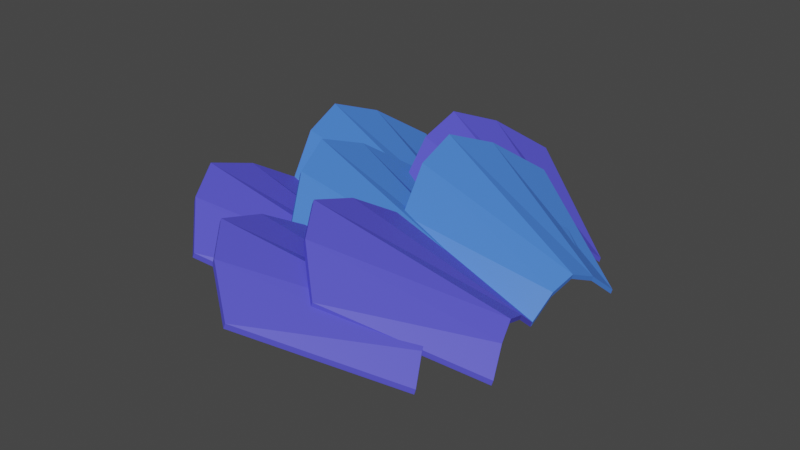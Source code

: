 # Source: Ingredient_Scales.blend  (saved by Blender 3.3.6; exported with 4.5.12 LTS)
import bpy
from mathutils import Matrix  # noqa: F401  (used for matrix-valued properties, if any)

bpy.ops.wm.read_factory_settings(use_empty=True)
scene = bpy.context.scene
scene.name = 'Scene'

# ---- collections
col_collection = bpy.data.collections.new('Collection'); scene.collection.children.link(col_collection)

# ---- materials (node trees are filled in below, after node groups)
mat_material_001 = bpy.data.materials.new('Material.001')
mat_material_001.alpha_threshold = 0.0
mat_material_001.use_transparent_shadow = False
mat_material_001.roughness = 0.5
mat_material_001.line_color = (0.0, 0.0, 0.0, 1.0)
mat_material = bpy.data.materials.new('Material')
mat_material.alpha_threshold = 0.0
mat_material.use_transparent_shadow = False
mat_material.roughness = 0.5
mat_material.line_color = (0.0, 0.0, 0.0, 1.0)

# ---- material node trees
mat_material_001.use_nodes = True; mat_material_001.node_tree.nodes.clear()
_N = mat_material_001.node_tree.nodes; _L = mat_material_001.node_tree.links
n0 = _N.new('ShaderNodeOutputMaterial'); n0.name = 'Material Output'; n0.location = (300, 300)
n1 = _N.new('ShaderNodeBsdfPrincipled'); n1.name = 'Principled BSDF'; n1.location = (10, 300)
n1.distribution = 'GGX'
n1.subsurface_method = 'RANDOM_WALK_SKIN'
n1.inputs[0].default_value = (0.06358, 0.2081, 0.8, 1.0)
n1.inputs[3].default_value = 1.45
n1.inputs[27].default_value = (0.0, 0.0, 0.0, 1.0)
n1.inputs[28].default_value = 1.0
_L.new(n1.outputs[0], n0.inputs[0])
n0.is_active_output = True
mat_material.use_nodes = True; mat_material.node_tree.nodes.clear()
_N = mat_material.node_tree.nodes; _L = mat_material.node_tree.links
n0 = _N.new('ShaderNodeOutputMaterial'); n0.name = 'Material Output'; n0.location = (300, 300)
n1 = _N.new('ShaderNodeBsdfPrincipled'); n1.name = 'Principled BSDF'; n1.location = (10, 300)
n1.distribution = 'GGX'
n1.subsurface_method = 'RANDOM_WALK_SKIN'
n1.inputs[0].default_value = (0.09173, 0.08809, 0.7484, 1.0)
n1.inputs[3].default_value = 1.45
n1.inputs[27].default_value = (0.0, 0.0, 0.0, 1.0)
n1.inputs[28].default_value = 1.0
_L.new(n1.outputs[0], n0.inputs[0])
n0.is_active_output = True

# ---- world
world_world = bpy.data.worlds.new('World'); scene.world = world_world
world_world.use_nodes = True; world_world.node_tree.nodes.clear()
_N = world_world.node_tree.nodes; _L = world_world.node_tree.links
n0 = _N.new('ShaderNodeOutputWorld'); n0.name = 'World Output'; n0.location = (300, 300)
n1 = _N.new('ShaderNodeBackground'); n1.name = 'Background'; n1.location = (10, 300)
n1.inputs[0].default_value = (0.05088, 0.05088, 0.05088, 1.0)
_L.new(n1.outputs[0], n0.inputs[0])
n0.is_active_output = True
world_world.color = (0.05088, 0.05088, 0.05088)
world_world.use_sun_shadow = False
world_world.sun_shadow_jitter_overblur = 0.0

# ---- meshes
me_cube = bpy.data.meshes.new('Cube')
me_cube.from_pydata([(1.077, 0.5576, -0.1141), (1.083, 0.5576, -0.1744), (1.077, -0.5576, -0.1141), (1.083, -0.5576, -0.1744), (-0.6893, 1.0, -0.1027), (-0.6893, 1.0, -0.1642), (-0.6893, -1.0, -0.1027), (-0.6893, -1.0, -0.1642), (-1.355, 0.0, 0.1157), (0.9064, 0.0, 0.1891), (-1.355, 0.0, 0.1772), (0.9126, 0.0, 0.1288), (-1.133, -0.5, 0.02946), (0.9624, -0.2788, 0.09494), (-1.133, -0.5, 0.09095), (0.9685, -0.2788, 0.03466), (-1.133, 0.5, 0.09095), (0.9685, 0.2788, 0.03466), (-1.133, 0.5, 0.02946), (0.9624, 0.2788, 0.09494)], [], [(13, 14, 6, 2), (3, 2, 6, 7), (18, 16, 4, 5), (12, 15, 3, 7), (15, 13, 2, 3), (5, 4, 0, 1), (17, 19, 9, 11), (18, 17, 11, 8), (12, 14, 10, 8), (19, 16, 10, 9), (7, 6, 14, 12), (11, 9, 13, 15), (8, 11, 15, 12), (9, 10, 14, 13), (0, 4, 16, 19), (5, 1, 17, 18), (1, 0, 19, 17), (8, 10, 16, 18)])
_uv = me_cube.uv_layers.new(name='UVMap')
_uv.uv.foreach_set('vector', [0.625, 0.6875, 0.875, 0.6875, 0.875, 0.75, 0.625, 0.75, 0.375, 0.75, 0.625, 0.75, 0.625, 1.0, 0.375, 1.0, 0.375, 0.1875, 0.625, 0.1875, 0.625, 0.25, 0.375, 0.25, 0.125, 0.6875, 0.375, 0.6875, 0.375, 0.75, 0.125, 0.75, 0.375, 0.6875, 0.625, 0.6875, 0.625, 0.75, 0.375, 0.75, 0.375, 0.25, 0.625, 0.25, 0.625, 0.5, 0.375, 0.5, 0.375, 0.5625, 0.625, 0.5625, 0.625, 0.625, 0.375, 0.625, 0.125, 0.5625, 0.375, 0.5625, 0.375, 0.625, 0.125, 0.625, 0.375, 0.0625, 0.625, 0.0625, 0.625, 0.125, 0.375, 0.125, 0.625, 0.5625, 0.875, 0.5625, 0.875, 0.625, 0.625, 0.625, 0.375, 0.0, 0.625, 0.0, 0.625, 0.0625, 0.375, 0.0625, 0.375, 0.625, 0.625, 0.625, 0.625, 0.6875, 0.375, 0.6875, 0.125, 0.625, 0.375, 0.625, 0.375, 0.6875, 0.125, 0.6875, 0.625, 0.625, 0.875, 0.625, 0.875, 0.6875, 0.625, 0.6875, 0.625, 0.5, 0.875, 0.5, 0.875, 0.5625, 0.625, 0.5625, 0.125, 0.5, 0.375, 0.5, 0.375, 0.5625, 0.125, 0.5625, 0.375, 0.5, 0.625, 0.5, 0.625, 0.5625, 0.375, 0.5625, 0.375, 0.125, 0.625, 0.125, 0.625, 0.1875, 0.375, 0.1875])
me_cube.materials.append(mat_material_001)
me_cube.use_mirror_vertex_groups = False
me_cube.update()
me_cube_001 = bpy.data.meshes.new('Cube.001')
me_cube_001.from_pydata([(1.077, 0.5576, -0.1141), (1.083, 0.5576, -0.1744), (1.077, -0.5576, -0.1141), (1.083, -0.5576, -0.1744), (-0.6893, 1.0, -0.1027), (-0.6893, 1.0, -0.1642), (-0.6893, -1.0, -0.1027), (-0.6893, -1.0, -0.1642), (-1.355, 0.0, 0.1157), (0.9064, 0.0, 0.1891), (-1.355, 0.0, 0.1772), (0.9126, 0.0, 0.1288), (-1.133, -0.5, 0.02946), (0.9624, -0.2788, 0.09494), (-1.133, -0.5, 0.09095), (0.9685, -0.2788, 0.03466), (-1.133, 0.5, 0.09095), (0.9685, 0.2788, 0.03466), (-1.133, 0.5, 0.02946), (0.9624, 0.2788, 0.09494)], [], [(13, 14, 6, 2), (3, 2, 6, 7), (18, 16, 4, 5), (12, 15, 3, 7), (15, 13, 2, 3), (5, 4, 0, 1), (17, 19, 9, 11), (18, 17, 11, 8), (12, 14, 10, 8), (19, 16, 10, 9), (7, 6, 14, 12), (11, 9, 13, 15), (8, 11, 15, 12), (9, 10, 14, 13), (0, 4, 16, 19), (5, 1, 17, 18), (1, 0, 19, 17), (8, 10, 16, 18)])
_uv = me_cube_001.uv_layers.new(name='UVMap')
_uv.uv.foreach_set('vector', [0.625, 0.6875, 0.875, 0.6875, 0.875, 0.75, 0.625, 0.75, 0.375, 0.75, 0.625, 0.75, 0.625, 1.0, 0.375, 1.0, 0.375, 0.1875, 0.625, 0.1875, 0.625, 0.25, 0.375, 0.25, 0.125, 0.6875, 0.375, 0.6875, 0.375, 0.75, 0.125, 0.75, 0.375, 0.6875, 0.625, 0.6875, 0.625, 0.75, 0.375, 0.75, 0.375, 0.25, 0.625, 0.25, 0.625, 0.5, 0.375, 0.5, 0.375, 0.5625, 0.625, 0.5625, 0.625, 0.625, 0.375, 0.625, 0.125, 0.5625, 0.375, 0.5625, 0.375, 0.625, 0.125, 0.625, 0.375, 0.0625, 0.625, 0.0625, 0.625, 0.125, 0.375, 0.125, 0.625, 0.5625, 0.875, 0.5625, 0.875, 0.625, 0.625, 0.625, 0.375, 0.0, 0.625, 0.0, 0.625, 0.0625, 0.375, 0.0625, 0.375, 0.625, 0.625, 0.625, 0.625, 0.6875, 0.375, 0.6875, 0.125, 0.625, 0.375, 0.625, 0.375, 0.6875, 0.125, 0.6875, 0.625, 0.625, 0.875, 0.625, 0.875, 0.6875, 0.625, 0.6875, 0.625, 0.5, 0.875, 0.5, 0.875, 0.5625, 0.625, 0.5625, 0.125, 0.5, 0.375, 0.5, 0.375, 0.5625, 0.125, 0.5625, 0.375, 0.5, 0.625, 0.5, 0.625, 0.5625, 0.375, 0.5625, 0.375, 0.125, 0.625, 0.125, 0.625, 0.1875, 0.375, 0.1875])
me_cube_001.materials.append(mat_material)
me_cube_001.use_mirror_vertex_groups = False
me_cube_001.update()
me_cube_002 = bpy.data.meshes.new('Cube.002')
me_cube_002.from_pydata([(1.077, 0.5576, -0.1141), (1.083, 0.5576, -0.1744), (1.077, -0.5576, -0.1141), (1.083, -0.5576, -0.1744), (-0.6893, 1.0, -0.1027), (-0.6893, 1.0, -0.1642), (-0.6893, -1.0, -0.1027), (-0.6893, -1.0, -0.1642), (-1.355, 0.0, 0.1157), (0.9064, 0.0, 0.1891), (-1.355, 0.0, 0.1772), (0.9126, 0.0, 0.1288), (-1.133, -0.5, 0.02946), (0.9624, -0.2788, 0.09494), (-1.133, -0.5, 0.09095), (0.9685, -0.2788, 0.03466), (-1.133, 0.5, 0.09095), (0.9685, 0.2788, 0.03466), (-1.133, 0.5, 0.02946), (0.9624, 0.2788, 0.09494)], [], [(13, 14, 6, 2), (3, 2, 6, 7), (18, 16, 4, 5), (12, 15, 3, 7), (15, 13, 2, 3), (5, 4, 0, 1), (17, 19, 9, 11), (18, 17, 11, 8), (12, 14, 10, 8), (19, 16, 10, 9), (7, 6, 14, 12), (11, 9, 13, 15), (8, 11, 15, 12), (9, 10, 14, 13), (0, 4, 16, 19), (5, 1, 17, 18), (1, 0, 19, 17), (8, 10, 16, 18)])
_uv = me_cube_002.uv_layers.new(name='UVMap')
_uv.uv.foreach_set('vector', [0.625, 0.6875, 0.875, 0.6875, 0.875, 0.75, 0.625, 0.75, 0.375, 0.75, 0.625, 0.75, 0.625, 1.0, 0.375, 1.0, 0.375, 0.1875, 0.625, 0.1875, 0.625, 0.25, 0.375, 0.25, 0.125, 0.6875, 0.375, 0.6875, 0.375, 0.75, 0.125, 0.75, 0.375, 0.6875, 0.625, 0.6875, 0.625, 0.75, 0.375, 0.75, 0.375, 0.25, 0.625, 0.25, 0.625, 0.5, 0.375, 0.5, 0.375, 0.5625, 0.625, 0.5625, 0.625, 0.625, 0.375, 0.625, 0.125, 0.5625, 0.375, 0.5625, 0.375, 0.625, 0.125, 0.625, 0.375, 0.0625, 0.625, 0.0625, 0.625, 0.125, 0.375, 0.125, 0.625, 0.5625, 0.875, 0.5625, 0.875, 0.625, 0.625, 0.625, 0.375, 0.0, 0.625, 0.0, 0.625, 0.0625, 0.375, 0.0625, 0.375, 0.625, 0.625, 0.625, 0.625, 0.6875, 0.375, 0.6875, 0.125, 0.625, 0.375, 0.625, 0.375, 0.6875, 0.125, 0.6875, 0.625, 0.625, 0.875, 0.625, 0.875, 0.6875, 0.625, 0.6875, 0.625, 0.5, 0.875, 0.5, 0.875, 0.5625, 0.625, 0.5625, 0.125, 0.5, 0.375, 0.5, 0.375, 0.5625, 0.125, 0.5625, 0.375, 0.5, 0.625, 0.5, 0.625, 0.5625, 0.375, 0.5625, 0.375, 0.125, 0.625, 0.125, 0.625, 0.1875, 0.375, 0.1875])
me_cube_002.materials.append(mat_material)
me_cube_002.use_mirror_vertex_groups = False
me_cube_002.update()
me_cube_003 = bpy.data.meshes.new('Cube.003')
me_cube_003.from_pydata([(1.077, 0.5576, -0.1141), (1.083, 0.5576, -0.1744), (1.077, -0.5576, -0.1141), (1.083, -0.5576, -0.1744), (-0.6893, 1.0, -0.1027), (-0.6893, 1.0, -0.1642), (-0.6893, -1.0, -0.1027), (-0.6893, -1.0, -0.1642), (-1.355, 0.0, 0.1157), (0.9064, 0.0, 0.1891), (-1.355, 0.0, 0.1772), (0.9126, 0.0, 0.1288), (-1.133, -0.5, 0.02946), (0.9624, -0.2788, 0.09494), (-1.133, -0.5, 0.09095), (0.9685, -0.2788, 0.03466), (-1.133, 0.5, 0.09095), (0.9685, 0.2788, 0.03466), (-1.133, 0.5, 0.02946), (0.9624, 0.2788, 0.09494)], [], [(13, 14, 6, 2), (3, 2, 6, 7), (18, 16, 4, 5), (12, 15, 3, 7), (15, 13, 2, 3), (5, 4, 0, 1), (17, 19, 9, 11), (18, 17, 11, 8), (12, 14, 10, 8), (19, 16, 10, 9), (7, 6, 14, 12), (11, 9, 13, 15), (8, 11, 15, 12), (9, 10, 14, 13), (0, 4, 16, 19), (5, 1, 17, 18), (1, 0, 19, 17), (8, 10, 16, 18)])
_uv = me_cube_003.uv_layers.new(name='UVMap')
_uv.uv.foreach_set('vector', [0.625, 0.6875, 0.875, 0.6875, 0.875, 0.75, 0.625, 0.75, 0.375, 0.75, 0.625, 0.75, 0.625, 1.0, 0.375, 1.0, 0.375, 0.1875, 0.625, 0.1875, 0.625, 0.25, 0.375, 0.25, 0.125, 0.6875, 0.375, 0.6875, 0.375, 0.75, 0.125, 0.75, 0.375, 0.6875, 0.625, 0.6875, 0.625, 0.75, 0.375, 0.75, 0.375, 0.25, 0.625, 0.25, 0.625, 0.5, 0.375, 0.5, 0.375, 0.5625, 0.625, 0.5625, 0.625, 0.625, 0.375, 0.625, 0.125, 0.5625, 0.375, 0.5625, 0.375, 0.625, 0.125, 0.625, 0.375, 0.0625, 0.625, 0.0625, 0.625, 0.125, 0.375, 0.125, 0.625, 0.5625, 0.875, 0.5625, 0.875, 0.625, 0.625, 0.625, 0.375, 0.0, 0.625, 0.0, 0.625, 0.0625, 0.375, 0.0625, 0.375, 0.625, 0.625, 0.625, 0.625, 0.6875, 0.375, 0.6875, 0.125, 0.625, 0.375, 0.625, 0.375, 0.6875, 0.125, 0.6875, 0.625, 0.625, 0.875, 0.625, 0.875, 0.6875, 0.625, 0.6875, 0.625, 0.5, 0.875, 0.5, 0.875, 0.5625, 0.625, 0.5625, 0.125, 0.5, 0.375, 0.5, 0.375, 0.5625, 0.125, 0.5625, 0.375, 0.5, 0.625, 0.5, 0.625, 0.5625, 0.375, 0.5625, 0.375, 0.125, 0.625, 0.125, 0.625, 0.1875, 0.375, 0.1875])
me_cube_003.materials.append(mat_material)
me_cube_003.use_mirror_vertex_groups = False
me_cube_003.update()
me_cube_004 = bpy.data.meshes.new('Cube.004')
me_cube_004.from_pydata([(1.077, 0.5576, -0.1141), (1.083, 0.5576, -0.1744), (1.077, -0.5576, -0.1141), (1.083, -0.5576, -0.1744), (-0.6893, 1.0, -0.1027), (-0.6893, 1.0, -0.1642), (-0.6893, -1.0, -0.1027), (-0.6893, -1.0, -0.1642), (-1.355, 0.0, 0.1157), (0.9064, 0.0, 0.1891), (-1.355, 0.0, 0.1772), (0.9126, 0.0, 0.1288), (-1.133, -0.5, 0.02946), (0.9624, -0.2788, 0.09494), (-1.133, -0.5, 0.09095), (0.9685, -0.2788, 0.03466), (-1.133, 0.5, 0.09095), (0.9685, 0.2788, 0.03466), (-1.133, 0.5, 0.02946), (0.9624, 0.2788, 0.09494)], [], [(13, 14, 6, 2), (3, 2, 6, 7), (18, 16, 4, 5), (12, 15, 3, 7), (15, 13, 2, 3), (5, 4, 0, 1), (17, 19, 9, 11), (18, 17, 11, 8), (12, 14, 10, 8), (19, 16, 10, 9), (7, 6, 14, 12), (11, 9, 13, 15), (8, 11, 15, 12), (9, 10, 14, 13), (0, 4, 16, 19), (5, 1, 17, 18), (1, 0, 19, 17), (8, 10, 16, 18)])
_uv = me_cube_004.uv_layers.new(name='UVMap')
_uv.uv.foreach_set('vector', [0.625, 0.6875, 0.875, 0.6875, 0.875, 0.75, 0.625, 0.75, 0.375, 0.75, 0.625, 0.75, 0.625, 1.0, 0.375, 1.0, 0.375, 0.1875, 0.625, 0.1875, 0.625, 0.25, 0.375, 0.25, 0.125, 0.6875, 0.375, 0.6875, 0.375, 0.75, 0.125, 0.75, 0.375, 0.6875, 0.625, 0.6875, 0.625, 0.75, 0.375, 0.75, 0.375, 0.25, 0.625, 0.25, 0.625, 0.5, 0.375, 0.5, 0.375, 0.5625, 0.625, 0.5625, 0.625, 0.625, 0.375, 0.625, 0.125, 0.5625, 0.375, 0.5625, 0.375, 0.625, 0.125, 0.625, 0.375, 0.0625, 0.625, 0.0625, 0.625, 0.125, 0.375, 0.125, 0.625, 0.5625, 0.875, 0.5625, 0.875, 0.625, 0.625, 0.625, 0.375, 0.0, 0.625, 0.0, 0.625, 0.0625, 0.375, 0.0625, 0.375, 0.625, 0.625, 0.625, 0.625, 0.6875, 0.375, 0.6875, 0.125, 0.625, 0.375, 0.625, 0.375, 0.6875, 0.125, 0.6875, 0.625, 0.625, 0.875, 0.625, 0.875, 0.6875, 0.625, 0.6875, 0.625, 0.5, 0.875, 0.5, 0.875, 0.5625, 0.625, 0.5625, 0.125, 0.5, 0.375, 0.5, 0.375, 0.5625, 0.125, 0.5625, 0.375, 0.5, 0.625, 0.5, 0.625, 0.5625, 0.375, 0.5625, 0.375, 0.125, 0.625, 0.125, 0.625, 0.1875, 0.375, 0.1875])
me_cube_004.materials.append(mat_material_001)
me_cube_004.use_mirror_vertex_groups = False
me_cube_004.update()
me_cube_006 = bpy.data.meshes.new('Cube.006')
me_cube_006.from_pydata([(1.077, 0.5576, -0.1141), (1.083, 0.5576, -0.1744), (1.077, -0.5576, -0.1141), (1.083, -0.5576, -0.1744), (-0.6893, 1.0, -0.1027), (-0.6893, 1.0, -0.1642), (-0.6893, -1.0, -0.1027), (-0.6893, -1.0, -0.1642), (-1.355, 0.0, 0.1157), (0.9064, 0.0, 0.1891), (-1.355, 0.0, 0.1772), (0.9126, 0.0, 0.1288), (-1.133, -0.5, 0.02946), (0.9624, -0.2788, 0.09494), (-1.133, -0.5, 0.09095), (0.9685, -0.2788, 0.03466), (-1.133, 0.5, 0.09095), (0.9685, 0.2788, 0.03466), (-1.133, 0.5, 0.02946), (0.9624, 0.2788, 0.09494)], [], [(13, 14, 6, 2), (3, 2, 6, 7), (18, 16, 4, 5), (12, 15, 3, 7), (15, 13, 2, 3), (5, 4, 0, 1), (17, 19, 9, 11), (18, 17, 11, 8), (12, 14, 10, 8), (19, 16, 10, 9), (7, 6, 14, 12), (11, 9, 13, 15), (8, 11, 15, 12), (9, 10, 14, 13), (0, 4, 16, 19), (5, 1, 17, 18), (1, 0, 19, 17), (8, 10, 16, 18)])
_uv = me_cube_006.uv_layers.new(name='UVMap')
_uv.uv.foreach_set('vector', [0.625, 0.6875, 0.875, 0.6875, 0.875, 0.75, 0.625, 0.75, 0.375, 0.75, 0.625, 0.75, 0.625, 1.0, 0.375, 1.0, 0.375, 0.1875, 0.625, 0.1875, 0.625, 0.25, 0.375, 0.25, 0.125, 0.6875, 0.375, 0.6875, 0.375, 0.75, 0.125, 0.75, 0.375, 0.6875, 0.625, 0.6875, 0.625, 0.75, 0.375, 0.75, 0.375, 0.25, 0.625, 0.25, 0.625, 0.5, 0.375, 0.5, 0.375, 0.5625, 0.625, 0.5625, 0.625, 0.625, 0.375, 0.625, 0.125, 0.5625, 0.375, 0.5625, 0.375, 0.625, 0.125, 0.625, 0.375, 0.0625, 0.625, 0.0625, 0.625, 0.125, 0.375, 0.125, 0.625, 0.5625, 0.875, 0.5625, 0.875, 0.625, 0.625, 0.625, 0.375, 0.0, 0.625, 0.0, 0.625, 0.0625, 0.375, 0.0625, 0.375, 0.625, 0.625, 0.625, 0.625, 0.6875, 0.375, 0.6875, 0.125, 0.625, 0.375, 0.625, 0.375, 0.6875, 0.125, 0.6875, 0.625, 0.625, 0.875, 0.625, 0.875, 0.6875, 0.625, 0.6875, 0.625, 0.5, 0.875, 0.5, 0.875, 0.5625, 0.625, 0.5625, 0.125, 0.5, 0.375, 0.5, 0.375, 0.5625, 0.125, 0.5625, 0.375, 0.5, 0.625, 0.5, 0.625, 0.5625, 0.375, 0.5625, 0.375, 0.125, 0.625, 0.125, 0.625, 0.1875, 0.375, 0.1875])
me_cube_006.materials.append(mat_material_001)
me_cube_006.use_mirror_vertex_groups = False
me_cube_006.update()
me_cube_007 = bpy.data.meshes.new('Cube.007')
me_cube_007.from_pydata([(1.077, 0.5576, -0.1141), (1.083, 0.5576, -0.1744), (1.077, -0.5576, -0.1141), (1.083, -0.5576, -0.1744), (-0.6893, 1.0, -0.1027), (-0.6893, 1.0, -0.1642), (-0.6893, -1.0, -0.1027), (-0.6893, -1.0, -0.1642), (-1.355, 0.0, 0.1157), (0.9064, 0.0, 0.1891), (-1.355, 0.0, 0.1772), (0.9126, 0.0, 0.1288), (-1.133, -0.5, 0.02946), (0.9624, -0.2788, 0.09494), (-1.133, -0.5, 0.09095), (0.9685, -0.2788, 0.03466), (-1.133, 0.5, 0.09095), (0.9685, 0.2788, 0.03466), (-1.133, 0.5, 0.02946), (0.9624, 0.2788, 0.09494)], [], [(13, 14, 6, 2), (3, 2, 6, 7), (18, 16, 4, 5), (12, 15, 3, 7), (15, 13, 2, 3), (5, 4, 0, 1), (17, 19, 9, 11), (18, 17, 11, 8), (12, 14, 10, 8), (19, 16, 10, 9), (7, 6, 14, 12), (11, 9, 13, 15), (8, 11, 15, 12), (9, 10, 14, 13), (0, 4, 16, 19), (5, 1, 17, 18), (1, 0, 19, 17), (8, 10, 16, 18)])
_uv = me_cube_007.uv_layers.new(name='UVMap')
_uv.uv.foreach_set('vector', [0.625, 0.6875, 0.875, 0.6875, 0.875, 0.75, 0.625, 0.75, 0.375, 0.75, 0.625, 0.75, 0.625, 1.0, 0.375, 1.0, 0.375, 0.1875, 0.625, 0.1875, 0.625, 0.25, 0.375, 0.25, 0.125, 0.6875, 0.375, 0.6875, 0.375, 0.75, 0.125, 0.75, 0.375, 0.6875, 0.625, 0.6875, 0.625, 0.75, 0.375, 0.75, 0.375, 0.25, 0.625, 0.25, 0.625, 0.5, 0.375, 0.5, 0.375, 0.5625, 0.625, 0.5625, 0.625, 0.625, 0.375, 0.625, 0.125, 0.5625, 0.375, 0.5625, 0.375, 0.625, 0.125, 0.625, 0.375, 0.0625, 0.625, 0.0625, 0.625, 0.125, 0.375, 0.125, 0.625, 0.5625, 0.875, 0.5625, 0.875, 0.625, 0.625, 0.625, 0.375, 0.0, 0.625, 0.0, 0.625, 0.0625, 0.375, 0.0625, 0.375, 0.625, 0.625, 0.625, 0.625, 0.6875, 0.375, 0.6875, 0.125, 0.625, 0.375, 0.625, 0.375, 0.6875, 0.125, 0.6875, 0.625, 0.625, 0.875, 0.625, 0.875, 0.6875, 0.625, 0.6875, 0.625, 0.5, 0.875, 0.5, 0.875, 0.5625, 0.625, 0.5625, 0.125, 0.5, 0.375, 0.5, 0.375, 0.5625, 0.125, 0.5625, 0.375, 0.5, 0.625, 0.5, 0.625, 0.5625, 0.375, 0.5625, 0.375, 0.125, 0.625, 0.125, 0.625, 0.1875, 0.375, 0.1875])
me_cube_007.materials.append(mat_material)
me_cube_007.use_mirror_vertex_groups = False
me_cube_007.update()

# ---- objects
ob_cube = bpy.data.objects.new('Cube', me_cube)
ob_cube_001 = bpy.data.objects.new('Cube.001', me_cube_001)
ob_cube_002 = bpy.data.objects.new('Cube.002', me_cube_002)
ob_cube_003 = bpy.data.objects.new('Cube.003', me_cube_003)
ob_cube_004 = bpy.data.objects.new('Cube.004', me_cube_004)
ob_cube_006 = bpy.data.objects.new('Cube.006', me_cube_006)
ob_cube_007 = bpy.data.objects.new('Cube.007', me_cube_007)

# ---- transforms, parenting, visibility, modifiers, constraints
ob_cube.location = (-0.005284, -0.005463, 0.07191)
ob_cube.rotation_euler = (0.0, 0.4363, 0.0)
ob_cube.scale = (0.138, 0.138, 0.138)
ob_cube.lock_rotations_4d = False
ob_cube.empty_display_type = 'ARROWS'
ob_cube.lineart.crease_threshold = 0.0
ob_cube_001.location = (0.05571, 0.1851, 0.07191)
ob_cube_001.rotation_euler = (0.0, 0.3491, -0.3491)
ob_cube_001.scale = (0.138, 0.138, 0.138)
ob_cube_001.lock_rotations_4d = False
ob_cube_001.empty_display_type = 'ARROWS'
ob_cube_001.lineart.crease_threshold = 0.0
ob_cube_002.location = (0.05465, -0.2089, 0.07191)
ob_cube_002.rotation_euler = (0.0, 0.3491, 0.3491)
ob_cube_002.scale = (0.138, 0.138, 0.138)
ob_cube_002.lock_rotations_4d = False
ob_cube_002.empty_display_type = 'ARROWS'
ob_cube_002.lineart.crease_threshold = 0.0
ob_cube_003.location = (0.1198, -0.1119, 0.07191)
ob_cube_003.rotation_euler = (0.0, 0.384, 0.2618)
ob_cube_003.scale = (0.138, 0.138, 0.138)
ob_cube_003.lock_rotations_4d = False
ob_cube_003.empty_display_type = 'ARROWS'
ob_cube_003.lineart.crease_threshold = 0.0
ob_cube_004.location = (0.1196, 0.1064, 0.07191)
ob_cube_004.rotation_euler = (0.0, 0.384, -0.2618)
ob_cube_004.scale = (0.138, 0.138, 0.138)
ob_cube_004.lock_rotations_4d = False
ob_cube_004.empty_display_type = 'ARROWS'
ob_cube_004.lineart.crease_threshold = 0.0
ob_cube_006.location = (-0.103, 0.1064, 0.07618)
ob_cube_006.rotation_euler = (0.0, 0.3491, -0.1745)
ob_cube_006.scale = (0.138, 0.138, 0.138)
ob_cube_006.lock_rotations_4d = False
ob_cube_006.empty_display_type = 'ARROWS'
ob_cube_006.lineart.crease_threshold = 0.0
ob_cube_007.location = (-0.09523, -0.1161, 0.06668)
ob_cube_007.rotation_euler = (0.0, 0.3491, 0.1745)
ob_cube_007.scale = (0.138, 0.138, 0.138)
ob_cube_007.lock_rotations_4d = False
ob_cube_007.empty_display_type = 'ARROWS'
ob_cube_007.lineart.crease_threshold = 0.0

# ---- collection membership
col_collection.objects.link(ob_cube)
col_collection.objects.link(ob_cube_001)
col_collection.objects.link(ob_cube_002)
col_collection.objects.link(ob_cube_003)
col_collection.objects.link(ob_cube_004)
col_collection.objects.link(ob_cube_006)
col_collection.objects.link(ob_cube_007)

# ---- scene / render settings (as saved in the file)
scene.frame_start = 1; scene.frame_end = 250; scene.frame_set(1)
scene.render.engine = 'BLENDER_EEVEE_NEXT'
scene.cycles.sampling_pattern = 'TABULATED_SOBOL'
scene.cycles.use_light_tree = False
scene.view_settings.view_transform = 'Filmic'
bpy.context.view_layer.update()

# ---- added for rendering (the .blend has no active camera and no usable light): camera, sun
cam_auto = bpy.data.cameras.new('AutoCamera')
cam_auto.lens = 50.0
cam_auto.sensor_width = 36.0
cam_auto.clip_end = 1000.0
ob_auto_camera = bpy.data.objects.new('AutoCamera', cam_auto)
scene.collection.objects.link(ob_auto_camera)
ob_auto_camera.location = (0.925559, -1.12814, 0.824919)
ob_auto_camera.rotation_euler = (1.09748, -7.21219e-08, 0.694738)
scene.camera = ob_auto_camera
light_auto_sun = bpy.data.lights.new('AutoSun', 'SUN')
light_auto_sun.energy = 3.0
light_auto_sun.angle = 0.0523599
ob_auto_sun = bpy.data.objects.new('AutoSun', light_auto_sun)
scene.collection.objects.link(ob_auto_sun)
ob_auto_sun.rotation_euler = (0.872665, 0.174533, 0.523599)
bpy.context.view_layer.update()

